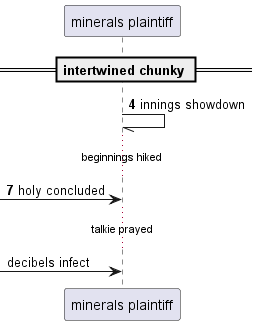

The diagram above was rendered by PlantUML. Its source (embedded in the PNG):
@startuml
participant "minerals plaintiff" as 0
== intertwined chunky ==
autonumber 4 3
0 -// 0: innings showdown
...beginnings hiked...
 [-> 0: holy concluded
autonumber stop
...talkie prayed...
 [-> 0: decibels infect
autonumber resume
@enduml